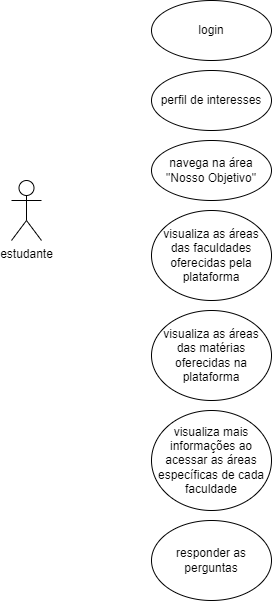

The diagram above was exported from draw.io. Its source (the exported page's mxGraphModel, read from the mxfile embedded in the PNG):
<mxGraphModel dx="488" dy="485" grid="1" gridSize="10" guides="1" tooltips="1" connect="1" arrows="1" fold="1" page="1" pageScale="1" pageWidth="827" pageHeight="1169" math="0" shadow="0">
  <root>
    <mxCell id="0" />
    <mxCell id="1" parent="0" />
    <mxCell id="AO0WRhhDSbzuPIxS9nHy-1" value="estudante&lt;br&gt;" style="shape=umlActor;verticalLabelPosition=bottom;verticalAlign=top;html=1;outlineConnect=0;" vertex="1" parent="1">
      <mxGeometry x="180" y="320" width="30" height="60" as="geometry" />
    </mxCell>
    <mxCell id="AO0WRhhDSbzuPIxS9nHy-2" value="login&lt;br&gt;" style="ellipse;whiteSpace=wrap;html=1;" vertex="1" parent="1">
      <mxGeometry x="320" y="140" width="120" height="60" as="geometry" />
    </mxCell>
    <mxCell id="AO0WRhhDSbzuPIxS9nHy-3" value="perfil de interesses" style="ellipse;whiteSpace=wrap;html=1;" vertex="1" parent="1">
      <mxGeometry x="320" y="210" width="120" height="60" as="geometry" />
    </mxCell>
    <mxCell id="AO0WRhhDSbzuPIxS9nHy-4" value="navega na área &quot;Nosso Objetivo&quot;" style="ellipse;whiteSpace=wrap;html=1;" vertex="1" parent="1">
      <mxGeometry x="320" y="280" width="120" height="60" as="geometry" />
    </mxCell>
    <mxCell id="AO0WRhhDSbzuPIxS9nHy-5" value="visualiza as áreas das faculdades oferecidas pela plataforma" style="ellipse;whiteSpace=wrap;html=1;" vertex="1" parent="1">
      <mxGeometry x="320" y="350" width="120" height="90" as="geometry" />
    </mxCell>
    <mxCell id="AO0WRhhDSbzuPIxS9nHy-6" value="visualiza as áreas das matérias oferecidas na plataforma" style="ellipse;whiteSpace=wrap;html=1;" vertex="1" parent="1">
      <mxGeometry x="320" y="450" width="120" height="90" as="geometry" />
    </mxCell>
    <mxCell id="AO0WRhhDSbzuPIxS9nHy-7" value="visualiza mais informações ao acessar as áreas específicas de cada faculdade" style="ellipse;whiteSpace=wrap;html=1;" vertex="1" parent="1">
      <mxGeometry x="320" y="550" width="120" height="100" as="geometry" />
    </mxCell>
    <mxCell id="AO0WRhhDSbzuPIxS9nHy-8" value="responder as perguntas" style="ellipse;whiteSpace=wrap;html=1;" vertex="1" parent="1">
      <mxGeometry x="320" y="660" width="120" height="80" as="geometry" />
    </mxCell>
  </root>
</mxGraphModel>